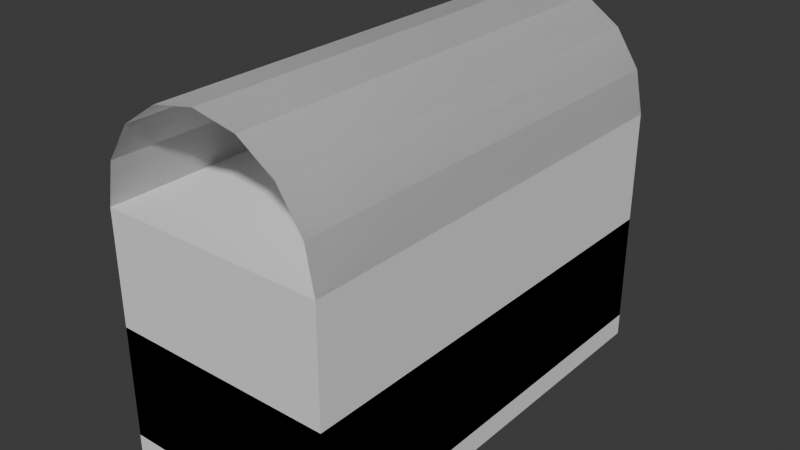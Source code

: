 # Source: meshes.blend  (saved by Blender 5.2.44; exported with 4.5.12 LTS)
import bpy
from mathutils import Matrix  # noqa: F401  (used for matrix-valued properties, if any)

bpy.ops.wm.read_factory_settings(use_empty=True)
scene = bpy.context.scene
scene.name = 'Scene'

# ---- world
world_world = bpy.data.worlds.new('World'); scene.world = world_world
world_world.use_nodes = True; world_world.node_tree.nodes.clear()
_N = world_world.node_tree.nodes; _L = world_world.node_tree.links
n0 = _N.new('ShaderNodeOutputWorld'); n0.name = 'World Output'; n0.location = (200, 100)
n1 = _N.new('ShaderNodeBackground'); n1.name = 'Background'; n1.location = (-200, 100)
n1.inputs[0].default_value = (0.05088, 0.05088, 0.05088, 1.0)
_L.new(n1.outputs[0], n0.inputs[0])
n0.is_active_output = True
world_world.color = (0.05088, 0.05088, 0.05088)
world_world.sun_shadow_jitter_overblur = 0.0

# ---- meshes
me_circle = bpy.data.meshes.new('Circle')
me_circle.from_pydata([(0.0, 0.0, -0.1), (0.0, 2.0, -0.1), (1.0, 0.0, -0.1), (1.0, 2.0, -0.1)], [], [(3, 0, 1), (3, 2, 0)])
_uv = me_circle.uv_layers.new(name='UVMap')
_uv.uv.foreach_set('vector', [0.375, 0.5, 0.125, 0.75, 0.125, 0.5, 0.375, 0.5, 0.375, 0.75, 0.125, 0.75])
me_circle.update()
me_circle_001 = bpy.data.meshes.new('Circle.001')
me_circle_001.from_pydata([(0.0, 0.0, 0.0), (0.0, 2.0, 0.0), (1.0, 0.0, 0.0), (1.0, 2.0, 0.0)], [], [(1, 2, 3), (1, 0, 2)])
_uv = me_circle_001.uv_layers.new(name='UVMap')
_uv.uv.foreach_set('vector', [0.875, 0.5, 0.625, 0.75, 0.625, 0.5, 0.875, 0.5, 0.875, 0.75, 0.625, 0.75])
me_circle_001.update()
me_circle_002 = bpy.data.meshes.new('Circle.002')
me_circle_002.from_pydata([(0.0, 2.0, -0.1), (0.0, 0.0, -0.1), (0.0, 2.0, 0.0), (0.0, 0.0, 0.0)], [], [(3, 0, 1), (3, 2, 0)])
_uv = me_circle_002.uv_layers.new(name='UVMap')
_uv.uv.foreach_set('vector', [0.625, 0.0, 0.375, 0.25, 0.375, 0.0, 0.625, 0.0, 0.625, 0.25, 0.375, 0.25])
me_circle_002.update()
me_circle_003 = bpy.data.meshes.new('Circle.003')
me_circle_003.from_pydata([(0.0, 2.0, -0.1), (1.0, 2.0, -0.1), (0.0, 2.0, 0.0), (1.0, 2.0, 0.0)], [], [(2, 1, 0), (2, 3, 1)])
_uv = me_circle_003.uv_layers.new(name='UVMap')
_uv.uv.foreach_set('vector', [0.625, 0.25, 0.375, 0.5, 0.375, 0.25, 0.625, 0.25, 0.625, 0.5, 0.375, 0.5])
me_circle_003.update()
me_circle_004 = bpy.data.meshes.new('Circle.004')
me_circle_004.from_pydata([(0.0, 0.0, -0.1), (1.0, 0.0, -0.1), (0.0, 0.0, 0.0), (1.0, 0.0, 0.0)], [], [(3, 0, 1), (3, 2, 0)])
_uv = me_circle_004.uv_layers.new(name='UVMap')
_uv.uv.foreach_set('vector', [0.625, 0.75, 0.375, 1.0, 0.375, 0.75, 0.625, 0.75, 0.625, 1.0, 0.375, 1.0])
me_circle_004.update()
me_circle_005 = bpy.data.meshes.new('Circle.005')
me_circle_005.from_pydata([(1.0, 2.0, -0.1), (1.0, 0.0, -0.1), (1.0, 2.0, 0.0), (1.0, 0.0, 0.0)], [], [(2, 1, 0), (2, 3, 1)])
_uv = me_circle_005.uv_layers.new(name='UVMap')
_uv.uv.foreach_set('vector', [0.625, 0.5, 0.375, 0.75, 0.375, 0.5, 0.625, 0.5, 0.625, 0.75, 0.375, 0.75])
me_circle_005.update()
me_circle_006 = bpy.data.meshes.new('Circle.006')
me_circle_006.from_pydata([(0.0, 0.0, 7.451e-09), (0.0, 2.0, 7.451e-09), (1.0, 0.0, 7.451e-09), (1.0, 2.0, 7.451e-09)], [], [(3, 0, 1), (3, 2, 0)])
_uv = me_circle_006.uv_layers.new(name='UVMap')
_uv.uv.foreach_set('vector', [0.375, 0.5, 0.125, 0.75, 0.125, 0.5, 0.375, 0.5, 0.375, 0.75, 0.125, 0.75])
me_circle_006.update()
me_circle_007 = bpy.data.meshes.new('Circle.007')
me_circle_007.from_pydata([(0.0, 0.0, 0.5), (0.0, 2.0, 0.5), (1.0, 0.0, 0.5), (1.0, 2.0, 0.5)], [], [(1, 2, 3), (1, 0, 2)])
_uv = me_circle_007.uv_layers.new(name='UVMap')
_uv.uv.foreach_set('vector', [0.875, 0.5, 0.625, 0.75, 0.625, 0.5, 0.875, 0.5, 0.875, 0.75, 0.625, 0.75])
me_circle_007.update()
me_circle_008 = bpy.data.meshes.new('Circle.008')
me_circle_008.from_pydata([(0.0, 2.0, 7.451e-09), (0.0, 0.0, 7.451e-09), (0.0, 2.0, 0.5), (0.0, 0.0, 0.5)], [], [(3, 0, 1), (3, 2, 0)])
_uv = me_circle_008.uv_layers.new(name='UVMap')
_uv.uv.foreach_set('vector', [0.625, 0.0, 0.375, 0.25, 0.375, 0.0, 0.625, 0.0, 0.625, 0.25, 0.375, 0.25])
me_circle_008.update()
me_circle_009 = bpy.data.meshes.new('Circle.009')
me_circle_009.from_pydata([(0.0, 2.0, 7.451e-09), (1.0, 2.0, 7.451e-09), (0.0, 2.0, 0.5), (1.0, 2.0, 0.5)], [], [(2, 1, 0), (2, 3, 1)])
_uv = me_circle_009.uv_layers.new(name='UVMap')
_uv.uv.foreach_set('vector', [0.625, 0.25, 0.375, 0.5, 0.375, 0.25, 0.625, 0.25, 0.625, 0.5, 0.375, 0.5])
me_circle_009.update()
me_circle_010 = bpy.data.meshes.new('Circle.010')
me_circle_010.from_pydata([(0.0, 0.0, 7.451e-09), (1.0, 0.0, 7.451e-09), (0.0, 0.0, 0.5), (1.0, 0.0, 0.5)], [], [(3, 0, 1), (3, 2, 0)])
_uv = me_circle_010.uv_layers.new(name='UVMap')
_uv.uv.foreach_set('vector', [0.625, 0.75, 0.375, 1.0, 0.375, 0.75, 0.625, 0.75, 0.625, 1.0, 0.375, 1.0])
me_circle_010.update()
me_circle_011 = bpy.data.meshes.new('Circle.011')
me_circle_011.from_pydata([(1.0, 2.0, 7.451e-09), (1.0, 0.0, 7.451e-09), (1.0, 2.0, 0.5), (1.0, 0.0, 0.5)], [], [(2, 1, 0), (2, 3, 1)])
_uv = me_circle_011.uv_layers.new(name='UVMap')
_uv.uv.foreach_set('vector', [0.625, 0.5, 0.375, 0.75, 0.375, 0.5, 0.625, 0.5, 0.625, 0.75, 0.375, 0.75])
me_circle_011.update()
me_circle_012 = bpy.data.meshes.new('Circle.012')
me_circle_012.from_pydata([(0.0, 0.0, 7.451e-09), (0.0, 2.0, 7.451e-09), (1.0, 0.0, 7.451e-09), (1.0, 2.0, 7.451e-09)], [], [(3, 0, 1), (3, 2, 0)])
_uv = me_circle_012.uv_layers.new(name='UVMap')
_uv.uv.foreach_set('vector', [0.375, 0.5, 0.125, 0.75, 0.125, 0.5, 0.375, 0.5, 0.375, 0.75, 0.125, 0.75])
me_circle_012.update()
me_circle_013 = bpy.data.meshes.new('Circle.013')
me_circle_013.from_pydata([(0.0, 0.0, 1.0), (0.0, 2.0, 1.0), (1.0, 0.0, 1.0), (1.0, 2.0, 1.0)], [], [(1, 2, 3), (1, 0, 2)])
_uv = me_circle_013.uv_layers.new(name='UVMap')
_uv.uv.foreach_set('vector', [0.875, 0.5, 0.625, 0.75, 0.625, 0.5, 0.875, 0.5, 0.875, 0.75, 0.625, 0.75])
me_circle_013.update()
me_circle_014 = bpy.data.meshes.new('Circle.014')
me_circle_014.from_pydata([(0.0, 2.0, 7.451e-09), (0.0, 0.0, 7.451e-09), (0.0, 2.0, 1.0), (0.0, 0.0, 1.0)], [], [(3, 0, 1), (3, 2, 0)])
_uv = me_circle_014.uv_layers.new(name='UVMap')
_uv.uv.foreach_set('vector', [0.625, 0.0, 0.375, 0.25, 0.375, 0.0, 0.625, 0.0, 0.625, 0.25, 0.375, 0.25])
me_circle_014.update()
me_circle_015 = bpy.data.meshes.new('Circle.015')
me_circle_015.from_pydata([(0.0, 2.0, 7.451e-09), (1.0, 2.0, 7.451e-09), (0.0, 2.0, 1.0), (1.0, 2.0, 1.0)], [], [(2, 1, 0), (2, 3, 1)])
_uv = me_circle_015.uv_layers.new(name='UVMap')
_uv.uv.foreach_set('vector', [0.625, 0.25, 0.375, 0.5, 0.375, 0.25, 0.625, 0.25, 0.625, 0.5, 0.375, 0.5])
me_circle_015.update()
me_circle_016 = bpy.data.meshes.new('Circle.016')
me_circle_016.from_pydata([(0.0, 0.0, 7.451e-09), (1.0, 0.0, 7.451e-09), (0.0, 0.0, 1.0), (1.0, 0.0, 1.0)], [], [(3, 0, 1), (3, 2, 0)])
_uv = me_circle_016.uv_layers.new(name='UVMap')
_uv.uv.foreach_set('vector', [0.625, 0.75, 0.375, 1.0, 0.375, 0.75, 0.625, 0.75, 0.625, 1.0, 0.375, 1.0])
me_circle_016.update()
me_circle_017 = bpy.data.meshes.new('Circle.017')
me_circle_017.from_pydata([(1.0, 2.0, 7.451e-09), (1.0, 0.0, 7.451e-09), (1.0, 2.0, 1.0), (1.0, 0.0, 1.0)], [], [(2, 1, 0), (2, 3, 1)])
_uv = me_circle_017.uv_layers.new(name='UVMap')
_uv.uv.foreach_set('vector', [0.625, 0.5, 0.375, 0.75, 0.375, 0.5, 0.625, 0.5, 0.625, 0.75, 0.375, 0.75])
me_circle_017.update()
me_circle_018 = bpy.data.meshes.new('Circle.018')
me_circle_018.from_pydata([(0.03806, 2.0, 0.1913), (0.8536, 1.545e-08, 0.3536), (0.1464, 2.0, 0.3536), (0.6913, 2.019e-08, 0.4619), (0.3087, 2.0, 0.4619), (0.5, 2.186e-08, 0.5), (0.5, 2.0, 0.5), (0.3087, 2.019e-08, 0.4619), (0.0, 0.0, 0.0), (0.9619, 2.0, 0.1913), (0.03806, 8.364e-09, 0.1913), (0.8536, 2.0, 0.3536), (0.1464, 1.545e-08, 0.3536), (0.6913, 2.0, 0.4619), (0.3087, 2.019e-08, 0.4619), (0.5, 2.0, 0.5), (0.5, 2.186e-08, 0.5), (0.3087, 2.0, 0.4619), (0.6913, 2.019e-08, 0.4619), (0.1464, 2.0, 0.3536), (0.8536, 1.545e-08, 0.3536), (0.03806, 2.0, 0.1913), (0.9619, 8.364e-09, 0.1913), (0.0, 2.0, 0.0), (1.0, 0.0, 0.0), (0.6913, 2.0, 0.4619), (0.1464, 1.545e-08, 0.3536), (0.8536, 2.0, 0.3536), (0.03806, 8.364e-09, 0.1913), (0.9619, 2.0, 0.1913), (0.0, 0.0, 0.0), (1.0, 2.0, 0.0), (0.9619, 8.364e-09, 0.1913), (0.0, 2.0, 0.0), (1.0, 0.0, 0.0), (1.0, 2.0, 0.0)], [], [(20, 22, 9, 11), (10, 12, 19, 21), (14, 16, 15, 17), (18, 20, 11, 13), (22, 24, 31, 9), (8, 10, 21, 23), (12, 14, 17, 19), (16, 18, 13, 15), (1, 27, 29, 32), (28, 0, 2, 26), (7, 4, 6, 5), (3, 25, 27, 1), (32, 29, 35, 34), (30, 33, 0, 28), (26, 2, 4, 7), (5, 6, 25, 3)])
_uv = me_circle_018.uv_layers.new(name='UVMap')
_uv.uv.foreach_set('vector', [0.0, 0.0, 0.0, 0.0, 0.0, 0.0, 0.0, 0.0, 0.0, 0.0, 0.0, 0.0, 0.0, 0.0, 0.0, 0.0, 0.0, 0.0, 0.0, 0.0, 0.0, 0.0, 0.0, 0.0, 0.0, 0.0, 0.0, 0.0, 0.0, 0.0, 0.0, 0.0, 0.0, 0.0, 0.0, 0.0, 0.0, 0.0, 0.0, 0.0, 0.0, 0.0, 0.0, 0.0, 0.0, 0.0, 0.0, 0.0, 0.0, 0.0, 0.0, 0.0, 0.0, 0.0, 0.0, 0.0, 0.0, 0.0, 0.0, 0.0, 0.0, 0.0, 0.0, 0.0, 0.0, 0.0, 0.0, 0.0, 0.0, 0.0, 0.0, 0.0, 0.0, 0.0, 0.0, 0.0, 0.0, 0.0, 0.0, 0.0, 0.0, 0.0, 0.0, 0.0, 0.0, 0.0, 0.0, 0.0, 0.0, 0.0, 0.0, 0.0, 0.0, 0.0, 0.0, 0.0, 0.0, 0.0, 0.0, 0.0, 0.0, 0.0, 0.0, 0.0, 0.0, 0.0, 0.0, 0.0, 0.0, 0.0, 0.0, 0.0, 0.0, 0.0, 0.0, 0.0, 0.0, 0.0, 0.0, 0.0, 0.0, 0.0, 0.0, 0.0, 0.0, 0.0, 0.0, 0.0])
me_circle_018.update()
me_circle_019 = bpy.data.meshes.new('Circle.019')
me_circle_019.from_pydata([(0.03806, 2.0, 0.6913), (0.8536, 1.545e-08, 0.8536), (0.1464, 2.0, 0.8536), (0.6913, 2.019e-08, 0.9619), (0.3087, 2.0, 0.9619), (0.5, 2.186e-08, 1.0), (0.5, 2.0, 1.0), (0.3087, 2.019e-08, 0.9619), (0.0, 0.0, 0.5), (0.9619, 2.0, 0.6913), (0.03806, 8.364e-09, 0.6913), (0.8536, 2.0, 0.8536), (0.1464, 1.545e-08, 0.8536), (0.6913, 2.0, 0.9619), (0.3087, 2.019e-08, 0.9619), (0.5, 2.0, 1.0), (0.5, 2.186e-08, 1.0), (0.3087, 2.0, 0.9619), (0.6913, 2.019e-08, 0.9619), (0.1464, 2.0, 0.8536), (0.8536, 1.545e-08, 0.8536), (0.03806, 2.0, 0.6913), (0.9619, 8.364e-09, 0.6913), (0.0, 2.0, 0.5), (1.0, 0.0, 0.5), (0.6913, 2.0, 0.9619), (0.1464, 1.545e-08, 0.8536), (0.8536, 2.0, 0.8536), (0.03806, 8.364e-09, 0.6913), (0.9619, 2.0, 0.6913), (0.0, 0.0, 0.5), (1.0, 2.0, 0.5), (0.9619, 8.364e-09, 0.6913), (0.0, 2.0, 0.5), (1.0, 0.0, 0.5), (1.0, 2.0, 0.5)], [], [(20, 22, 9, 11), (10, 12, 19, 21), (14, 16, 15, 17), (18, 20, 11, 13), (22, 24, 31, 9), (8, 10, 21, 23), (12, 14, 17, 19), (16, 18, 13, 15), (1, 27, 29, 32), (28, 0, 2, 26), (7, 4, 6, 5), (3, 25, 27, 1), (32, 29, 35, 34), (30, 33, 0, 28), (26, 2, 4, 7), (5, 6, 25, 3)])
_uv = me_circle_019.uv_layers.new(name='UVMap')
_uv.uv.foreach_set('vector', [0.0, 0.0, 0.0, 0.0, 0.0, 0.0, 0.0, 0.0, 0.0, 0.0, 0.0, 0.0, 0.0, 0.0, 0.0, 0.0, 0.0, 0.0, 0.0, 0.0, 0.0, 0.0, 0.0, 0.0, 0.0, 0.0, 0.0, 0.0, 0.0, 0.0, 0.0, 0.0, 0.0, 0.0, 0.0, 0.0, 0.0, 0.0, 0.0, 0.0, 0.0, 0.0, 0.0, 0.0, 0.0, 0.0, 0.0, 0.0, 0.0, 0.0, 0.0, 0.0, 0.0, 0.0, 0.0, 0.0, 0.0, 0.0, 0.0, 0.0, 0.0, 0.0, 0.0, 0.0, 0.0, 0.0, 0.0, 0.0, 0.0, 0.0, 0.0, 0.0, 0.0, 0.0, 0.0, 0.0, 0.0, 0.0, 0.0, 0.0, 0.0, 0.0, 0.0, 0.0, 0.0, 0.0, 0.0, 0.0, 0.0, 0.0, 0.0, 0.0, 0.0, 0.0, 0.0, 0.0, 0.0, 0.0, 0.0, 0.0, 0.0, 0.0, 0.0, 0.0, 0.0, 0.0, 0.0, 0.0, 0.0, 0.0, 0.0, 0.0, 0.0, 0.0, 0.0, 0.0, 0.0, 0.0, 0.0, 0.0, 0.0, 0.0, 0.0, 0.0, 0.0, 0.0, 0.0, 0.0])
me_circle_019.update()
me_circle_020 = bpy.data.meshes.new('Circle.020')
me_circle_020.from_pydata([(0.03806, 2.0, 1.191), (0.8536, 1.545e-08, 1.354), (0.1464, 2.0, 1.354), (0.6913, 2.019e-08, 1.462), (0.3087, 2.0, 1.462), (0.5, 2.186e-08, 1.5), (0.5, 2.0, 1.5), (0.3087, 2.019e-08, 1.462), (0.0, 0.0, 1.0), (0.9619, 2.0, 1.191), (0.03806, 8.364e-09, 1.191), (0.8536, 2.0, 1.354), (0.1464, 1.545e-08, 1.354), (0.6913, 2.0, 1.462), (0.3087, 2.019e-08, 1.462), (0.5, 2.0, 1.5), (0.5, 2.186e-08, 1.5), (0.3087, 2.0, 1.462), (0.6913, 2.019e-08, 1.462), (0.1464, 2.0, 1.354), (0.8536, 1.545e-08, 1.354), (0.03806, 2.0, 1.191), (0.9619, 8.364e-09, 1.191), (0.0, 2.0, 1.0), (1.0, 0.0, 1.0), (0.6913, 2.0, 1.462), (0.1464, 1.545e-08, 1.354), (0.8536, 2.0, 1.354), (0.03806, 8.364e-09, 1.191), (0.9619, 2.0, 1.191), (0.0, 0.0, 1.0), (1.0, 2.0, 1.0), (0.9619, 8.364e-09, 1.191), (0.0, 2.0, 1.0), (1.0, 0.0, 1.0), (1.0, 2.0, 1.0)], [], [(20, 22, 9, 11), (10, 12, 19, 21), (14, 16, 15, 17), (18, 20, 11, 13), (22, 24, 31, 9), (8, 10, 21, 23), (12, 14, 17, 19), (16, 18, 13, 15), (1, 27, 29, 32), (28, 0, 2, 26), (7, 4, 6, 5), (3, 25, 27, 1), (32, 29, 35, 34), (30, 33, 0, 28), (26, 2, 4, 7), (5, 6, 25, 3)])
_uv = me_circle_020.uv_layers.new(name='UVMap')
_uv.uv.foreach_set('vector', [0.0, 0.0, 0.0, 0.0, 0.0, 0.0, 0.0, 0.0, 0.0, 0.0, 0.0, 0.0, 0.0, 0.0, 0.0, 0.0, 0.0, 0.0, 0.0, 0.0, 0.0, 0.0, 0.0, 0.0, 0.0, 0.0, 0.0, 0.0, 0.0, 0.0, 0.0, 0.0, 0.0, 0.0, 0.0, 0.0, 0.0, 0.0, 0.0, 0.0, 0.0, 0.0, 0.0, 0.0, 0.0, 0.0, 0.0, 0.0, 0.0, 0.0, 0.0, 0.0, 0.0, 0.0, 0.0, 0.0, 0.0, 0.0, 0.0, 0.0, 0.0, 0.0, 0.0, 0.0, 0.0, 0.0, 0.0, 0.0, 0.0, 0.0, 0.0, 0.0, 0.0, 0.0, 0.0, 0.0, 0.0, 0.0, 0.0, 0.0, 0.0, 0.0, 0.0, 0.0, 0.0, 0.0, 0.0, 0.0, 0.0, 0.0, 0.0, 0.0, 0.0, 0.0, 0.0, 0.0, 0.0, 0.0, 0.0, 0.0, 0.0, 0.0, 0.0, 0.0, 0.0, 0.0, 0.0, 0.0, 0.0, 0.0, 0.0, 0.0, 0.0, 0.0, 0.0, 0.0, 0.0, 0.0, 0.0, 0.0, 0.0, 0.0, 0.0, 0.0, 0.0, 0.0, 0.0, 0.0])
me_circle_020.update()

# ---- objects
ob_bottomlow = bpy.data.objects.new('bottomlow', me_circle)
ob_toplow = bpy.data.objects.new('toplow', me_circle_001)
ob_leftlow = bpy.data.objects.new('leftlow', me_circle_002)
ob_backlow = bpy.data.objects.new('backlow', me_circle_003)
ob_frontlow = bpy.data.objects.new('frontlow', me_circle_004)
ob_rightlow = bpy.data.objects.new('rightlow', me_circle_005)
ob_bottommid = bpy.data.objects.new('bottommid', me_circle_006)
ob_topmid = bpy.data.objects.new('topmid', me_circle_007)
ob_leftmid = bpy.data.objects.new('leftmid', me_circle_008)
ob_backmid = bpy.data.objects.new('backmid', me_circle_009)
ob_frontmid = bpy.data.objects.new('frontmid', me_circle_010)
ob_rightmid = bpy.data.objects.new('rightmid', me_circle_011)
ob_bottomhigh = bpy.data.objects.new('bottomhigh', me_circle_012)
ob_tophigh = bpy.data.objects.new('tophigh', me_circle_013)
ob_lefthigh = bpy.data.objects.new('lefthigh', me_circle_014)
ob_backhigh = bpy.data.objects.new('backhigh', me_circle_015)
ob_fronthigh = bpy.data.objects.new('fronthigh', me_circle_016)
ob_righthigh = bpy.data.objects.new('righthigh', me_circle_017)
ob_tunnellow = bpy.data.objects.new('tunnellow', me_circle_018)
ob_tunnelmid = bpy.data.objects.new('tunnelmid', me_circle_019)
ob_tunnelhigh = bpy.data.objects.new('tunnelhigh', me_circle_020)

# ---- transforms, parenting, visibility, modifiers, constraints
ob_bottomlow.location = (0.0, 0.0, 0.0)
ob_toplow.location = (0.0, 0.0, 0.0)
ob_leftlow.location = (0.0, 0.0, 0.0)
ob_backlow.location = (0.0, 0.0, 0.0)
ob_frontlow.location = (0.0, 0.0, 0.0)
ob_rightlow.location = (0.0, 0.0, 0.0)
ob_bottommid.location = (0.0, 0.0, 0.0)
ob_topmid.location = (0.0, 0.0, 0.0)
ob_leftmid.location = (0.0, 0.0, 0.0)
ob_backmid.location = (0.0, 0.0, 0.0)
ob_frontmid.location = (0.0, 0.0, 0.0)
ob_rightmid.location = (0.0, 0.0, 0.0)
ob_bottomhigh.location = (0.0, 0.0, 0.0)
ob_tophigh.location = (0.0, 0.0, 0.0)
ob_lefthigh.location = (0.0, 0.0, 0.0)
ob_backhigh.location = (0.0, 0.0, 0.0)
ob_fronthigh.location = (0.0, 0.0, 0.0)
ob_righthigh.location = (0.0, 0.0, 0.0)
ob_tunnellow.location = (0.0, 0.0, 0.0)
ob_tunnelmid.location = (0.0, 0.0, 0.0)
ob_tunnelhigh.location = (0.0, 0.0, 0.0)

# ---- collection membership
scene.collection.objects.link(ob_bottomlow)
scene.collection.objects.link(ob_toplow)
scene.collection.objects.link(ob_leftlow)
scene.collection.objects.link(ob_backlow)
scene.collection.objects.link(ob_frontlow)
scene.collection.objects.link(ob_rightlow)
scene.collection.objects.link(ob_bottommid)
scene.collection.objects.link(ob_topmid)
scene.collection.objects.link(ob_leftmid)
scene.collection.objects.link(ob_backmid)
scene.collection.objects.link(ob_frontmid)
scene.collection.objects.link(ob_rightmid)
scene.collection.objects.link(ob_bottomhigh)
scene.collection.objects.link(ob_tophigh)
scene.collection.objects.link(ob_lefthigh)
scene.collection.objects.link(ob_backhigh)
scene.collection.objects.link(ob_fronthigh)
scene.collection.objects.link(ob_righthigh)
scene.collection.objects.link(ob_tunnellow)
scene.collection.objects.link(ob_tunnelmid)
scene.collection.objects.link(ob_tunnelhigh)

# ---- scene / render settings (as saved in the file)
scene.frame_start = 1; scene.frame_end = 250; scene.frame_set(1)
scene.render.engine = 'BLENDER_EEVEE_NEXT'
scene.render.bake_bias = 0.0
scene.render.bake_samples = 0
scene.cycles.sampling_pattern = 'TABULATED_SOBOL'
scene.eevee.use_volume_custom_range = False
scene.eevee.fast_gi_thickness_far = 0.0
bpy.context.view_layer.update()

# ---- added for rendering (the .blend has no active camera and no usable light): camera, sun
cam_auto = bpy.data.cameras.new('AutoCamera')
cam_auto.lens = 50.0
cam_auto.sensor_width = 36.0
cam_auto.clip_end = 1000.0
ob_auto_camera = bpy.data.objects.new('AutoCamera', cam_auto)
scene.collection.objects.link(ob_auto_camera)
ob_auto_camera.location = (3.04395, -2.05274, 2.73516)
ob_auto_camera.rotation_euler = (1.09748, -7.21219e-08, 0.694738)
scene.camera = ob_auto_camera
light_auto_sun = bpy.data.lights.new('AutoSun', 'SUN')
light_auto_sun.energy = 3.0
light_auto_sun.angle = 0.0523599
ob_auto_sun = bpy.data.objects.new('AutoSun', light_auto_sun)
scene.collection.objects.link(ob_auto_sun)
ob_auto_sun.rotation_euler = (0.872665, 0.174533, 0.523599)
bpy.context.view_layer.update()
